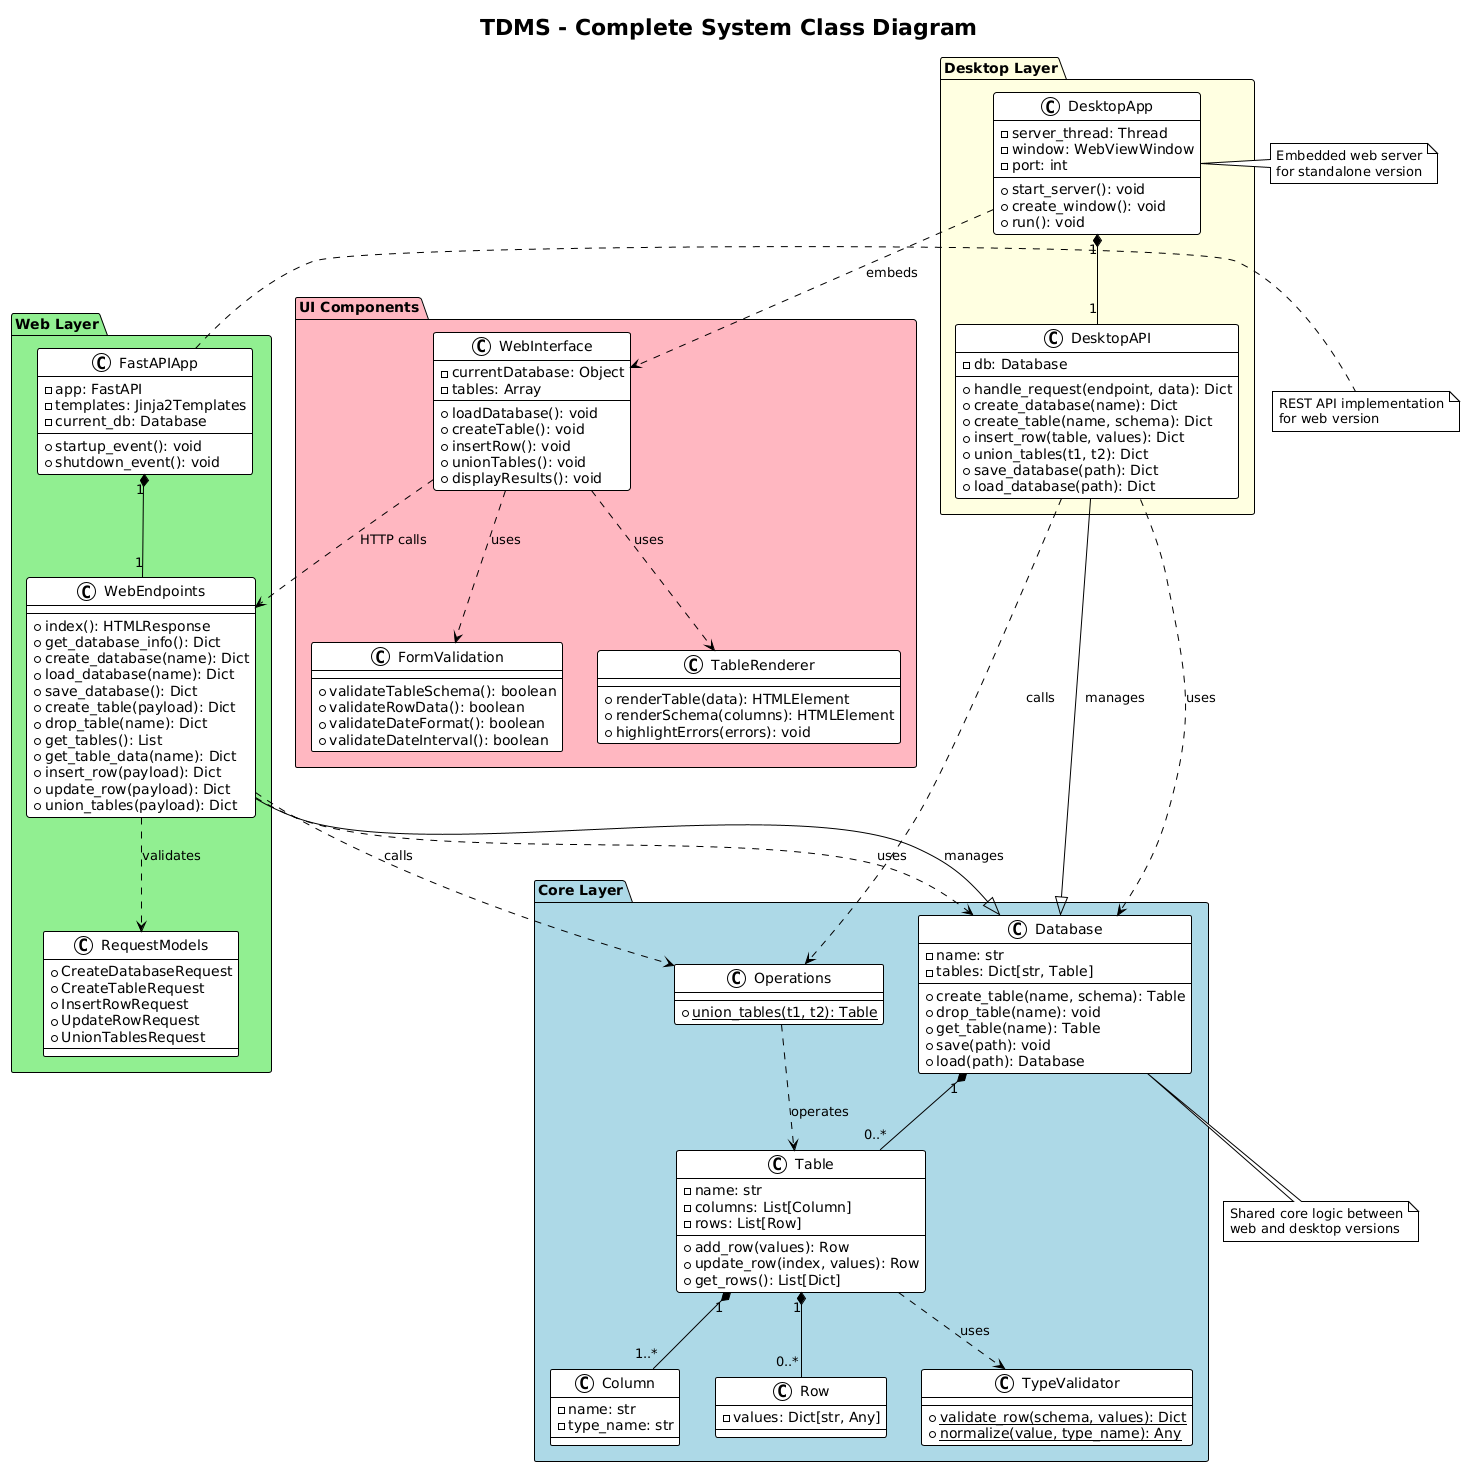

The diagram above was rendered by PlantUML. Its source (embedded in the PNG):
@startuml
!theme plain
title TDMS - Complete System Class Diagram

package "Core Layer" #LightBlue {
  class Database {
    - name: str
    - tables: Dict[str, Table]
    + create_table(name, schema): Table
    + drop_table(name): void
    + get_table(name): Table
    + save(path): void
    + load(path): Database
  }
  
  class Table {
    - name: str
    - columns: List[Column]
    - rows: List[Row]
    + add_row(values): Row
    + update_row(index, values): Row
    + get_rows(): List[Dict]
  }
  
  class Column {
    - name: str
    - type_name: str
  }
  
  class Row {
    - values: Dict[str, Any]
  }
  
  class TypeValidator {
    + {static} validate_row(schema, values): Dict
    + {static} normalize(value, type_name): Any
  }
  
  class Operations {
    + {static} union_tables(t1, t2): Table
  }
}

package "Web Layer" #LightGreen {
  class FastAPIApp {
    - app: FastAPI
    - templates: Jinja2Templates
    - current_db: Database
    + startup_event(): void
    + shutdown_event(): void
  }
  
  class WebEndpoints {
    + index(): HTMLResponse
    + get_database_info(): Dict
    + create_database(name): Dict
    + load_database(name): Dict
    + save_database(): Dict
    + create_table(payload): Dict
    + drop_table(name): Dict
    + get_tables(): List
    + get_table_data(name): Dict
    + insert_row(payload): Dict
    + update_row(payload): Dict
    + union_tables(payload): Dict
  }
  
  class RequestModels {
    + CreateDatabaseRequest
    + CreateTableRequest
    + InsertRowRequest
    + UpdateRowRequest
    + UnionTablesRequest
  }
}

package "Desktop Layer" #LightYellow {
  class DesktopApp {
    - server_thread: Thread
    - window: WebViewWindow
    - port: int
    + start_server(): void
    + create_window(): void
    + run(): void
  }
  
  class DesktopAPI {
    - db: Database
    + handle_request(endpoint, data): Dict
    + create_database(name): Dict
    + create_table(name, schema): Dict
    + insert_row(table, values): Dict
    + union_tables(t1, t2): Dict
    + save_database(path): Dict
    + load_database(path): Dict
  }
}

package "UI Components" #LightPink {
  class WebInterface {
    - currentDatabase: Object
    - tables: Array
    + loadDatabase(): void
    + createTable(): void
    + insertRow(): void
    + unionTables(): void
    + displayResults(): void
  }
  
  class FormValidation {
    + validateTableSchema(): boolean
    + validateRowData(): boolean
    + validateDateFormat(): boolean
    + validateDateInterval(): boolean
  }
  
  class TableRenderer {
    + renderTable(data): HTMLElement
    + renderSchema(columns): HTMLElement
    + highlightErrors(errors): void
  }
}

' Core relationships
Database "1" *-- "0..*" Table
Table "1" *-- "1..*" Column
Table "1" *-- "0..*" Row
Table ..> TypeValidator : uses
Operations ..> Table : operates

' Web layer relationships
FastAPIApp "1" *-- "1" WebEndpoints
WebEndpoints ..> Database : uses
WebEndpoints ..> RequestModels : validates
WebEndpoints ..> Operations : calls

' Desktop layer relationships
DesktopApp "1" *-- "1" DesktopAPI
DesktopAPI ..> Database : uses
DesktopAPI ..> Operations : calls

' UI relationships
WebInterface ..> FormValidation : uses
WebInterface ..> TableRenderer : uses
WebInterface ..> WebEndpoints : HTTP calls
DesktopApp ..> WebInterface : embeds

' Cross-layer relationships
WebEndpoints --|> Database : manages
DesktopAPI --|> Database : manages

note bottom of Database
  Shared core logic between
  web and desktop versions
end note

note right of FastAPIApp
  REST API implementation
  for web version
end note

note left of DesktopApp
  Embedded web server
  for standalone version
end note
@enduml